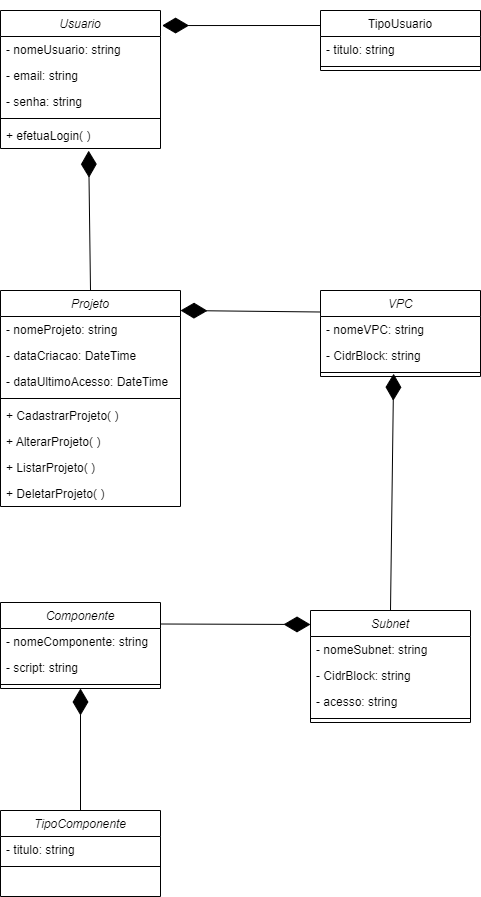

The diagram above was exported from draw.io. Its source (the exported page's mxGraphModel, read from the mxfile embedded in the PNG):
<mxGraphModel dx="1038" dy="579" grid="1" gridSize="10" guides="1" tooltips="1" connect="1" arrows="1" fold="1" page="1" pageScale="1" pageWidth="827" pageHeight="1169" math="0" shadow="0">
  <root>
    <mxCell id="0" />
    <mxCell id="1" parent="0" />
    <mxCell id="dq6n7VX6vnt4t1vhAW-o-1" value="Usuario" style="swimlane;fontStyle=2;align=center;verticalAlign=top;childLayout=stackLayout;horizontal=1;startSize=26;horizontalStack=0;resizeParent=1;resizeLast=0;collapsible=1;marginBottom=0;rounded=0;shadow=0;strokeWidth=1;" parent="1" vertex="1">
      <mxGeometry x="240" y="80" width="160" height="138" as="geometry">
        <mxRectangle x="230" y="140" width="160" height="26" as="alternateBounds" />
      </mxGeometry>
    </mxCell>
    <mxCell id="dq6n7VX6vnt4t1vhAW-o-2" value="- nomeUsuario: string" style="text;align=left;verticalAlign=top;spacingLeft=4;spacingRight=4;overflow=hidden;rotatable=0;points=[[0,0.5],[1,0.5]];portConstraint=eastwest;" parent="dq6n7VX6vnt4t1vhAW-o-1" vertex="1">
      <mxGeometry y="26" width="160" height="26" as="geometry" />
    </mxCell>
    <mxCell id="dq6n7VX6vnt4t1vhAW-o-3" value="- email: string" style="text;align=left;verticalAlign=top;spacingLeft=4;spacingRight=4;overflow=hidden;rotatable=0;points=[[0,0.5],[1,0.5]];portConstraint=eastwest;rounded=0;shadow=0;html=0;" parent="dq6n7VX6vnt4t1vhAW-o-1" vertex="1">
      <mxGeometry y="52" width="160" height="26" as="geometry" />
    </mxCell>
    <mxCell id="dq6n7VX6vnt4t1vhAW-o-4" value="- senha: string" style="text;align=left;verticalAlign=top;spacingLeft=4;spacingRight=4;overflow=hidden;rotatable=0;points=[[0,0.5],[1,0.5]];portConstraint=eastwest;rounded=0;shadow=0;html=0;" parent="dq6n7VX6vnt4t1vhAW-o-1" vertex="1">
      <mxGeometry y="78" width="160" height="26" as="geometry" />
    </mxCell>
    <mxCell id="dq6n7VX6vnt4t1vhAW-o-5" value="" style="line;html=1;strokeWidth=1;align=left;verticalAlign=middle;spacingTop=-1;spacingLeft=3;spacingRight=3;rotatable=0;labelPosition=right;points=[];portConstraint=eastwest;" parent="dq6n7VX6vnt4t1vhAW-o-1" vertex="1">
      <mxGeometry y="104" width="160" height="8" as="geometry" />
    </mxCell>
    <mxCell id="dq6n7VX6vnt4t1vhAW-o-6" value="+ efetuaLogin( )" style="text;align=left;verticalAlign=top;spacingLeft=4;spacingRight=4;overflow=hidden;rotatable=0;points=[[0,0.5],[1,0.5]];portConstraint=eastwest;" parent="dq6n7VX6vnt4t1vhAW-o-1" vertex="1">
      <mxGeometry y="112" width="160" height="26" as="geometry" />
    </mxCell>
    <mxCell id="dq6n7VX6vnt4t1vhAW-o-7" value="TipoUsuario" style="swimlane;fontStyle=0;align=center;verticalAlign=top;childLayout=stackLayout;horizontal=1;startSize=26;horizontalStack=0;resizeParent=1;resizeLast=0;collapsible=1;marginBottom=0;rounded=0;shadow=0;strokeWidth=1;" parent="1" vertex="1">
      <mxGeometry x="560" y="80" width="160" height="60" as="geometry">
        <mxRectangle x="550" y="140" width="160" height="26" as="alternateBounds" />
      </mxGeometry>
    </mxCell>
    <mxCell id="dq6n7VX6vnt4t1vhAW-o-8" value="- titulo: string" style="text;align=left;verticalAlign=top;spacingLeft=4;spacingRight=4;overflow=hidden;rotatable=0;points=[[0,0.5],[1,0.5]];portConstraint=eastwest;" parent="dq6n7VX6vnt4t1vhAW-o-7" vertex="1">
      <mxGeometry y="26" width="160" height="26" as="geometry" />
    </mxCell>
    <mxCell id="dq6n7VX6vnt4t1vhAW-o-9" value="" style="line;html=1;strokeWidth=1;align=left;verticalAlign=middle;spacingTop=-1;spacingLeft=3;spacingRight=3;rotatable=0;labelPosition=right;points=[];portConstraint=eastwest;" parent="dq6n7VX6vnt4t1vhAW-o-7" vertex="1">
      <mxGeometry y="52" width="160" height="8" as="geometry" />
    </mxCell>
    <mxCell id="dq6n7VX6vnt4t1vhAW-o-10" value="Projeto" style="swimlane;fontStyle=2;align=center;verticalAlign=top;childLayout=stackLayout;horizontal=1;startSize=26;horizontalStack=0;resizeParent=1;resizeLast=0;collapsible=1;marginBottom=0;rounded=0;shadow=0;strokeWidth=1;" parent="1" vertex="1">
      <mxGeometry x="240" y="360" width="180" height="216" as="geometry">
        <mxRectangle x="230" y="140" width="160" height="26" as="alternateBounds" />
      </mxGeometry>
    </mxCell>
    <mxCell id="dq6n7VX6vnt4t1vhAW-o-11" value="- nomeProjeto: string" style="text;align=left;verticalAlign=top;spacingLeft=4;spacingRight=4;overflow=hidden;rotatable=0;points=[[0,0.5],[1,0.5]];portConstraint=eastwest;" parent="dq6n7VX6vnt4t1vhAW-o-10" vertex="1">
      <mxGeometry y="26" width="180" height="26" as="geometry" />
    </mxCell>
    <mxCell id="dq6n7VX6vnt4t1vhAW-o-12" value="- dataCriacao: DateTime" style="text;align=left;verticalAlign=top;spacingLeft=4;spacingRight=4;overflow=hidden;rotatable=0;points=[[0,0.5],[1,0.5]];portConstraint=eastwest;rounded=0;shadow=0;html=0;" parent="dq6n7VX6vnt4t1vhAW-o-10" vertex="1">
      <mxGeometry y="52" width="180" height="26" as="geometry" />
    </mxCell>
    <mxCell id="dq6n7VX6vnt4t1vhAW-o-13" value="- dataUltimoAcesso: DateTime" style="text;align=left;verticalAlign=top;spacingLeft=4;spacingRight=4;overflow=hidden;rotatable=0;points=[[0,0.5],[1,0.5]];portConstraint=eastwest;rounded=0;shadow=0;html=0;" parent="dq6n7VX6vnt4t1vhAW-o-10" vertex="1">
      <mxGeometry y="78" width="180" height="26" as="geometry" />
    </mxCell>
    <mxCell id="dq6n7VX6vnt4t1vhAW-o-14" value="" style="line;html=1;strokeWidth=1;align=left;verticalAlign=middle;spacingTop=-1;spacingLeft=3;spacingRight=3;rotatable=0;labelPosition=right;points=[];portConstraint=eastwest;" parent="dq6n7VX6vnt4t1vhAW-o-10" vertex="1">
      <mxGeometry y="104" width="180" height="8" as="geometry" />
    </mxCell>
    <mxCell id="dq6n7VX6vnt4t1vhAW-o-15" value="+ CadastrarProjeto( )" style="text;align=left;verticalAlign=top;spacingLeft=4;spacingRight=4;overflow=hidden;rotatable=0;points=[[0,0.5],[1,0.5]];portConstraint=eastwest;" parent="dq6n7VX6vnt4t1vhAW-o-10" vertex="1">
      <mxGeometry y="112" width="180" height="26" as="geometry" />
    </mxCell>
    <mxCell id="dq6n7VX6vnt4t1vhAW-o-17" value="+ AlterarProjeto( )" style="text;align=left;verticalAlign=top;spacingLeft=4;spacingRight=4;overflow=hidden;rotatable=0;points=[[0,0.5],[1,0.5]];portConstraint=eastwest;" parent="dq6n7VX6vnt4t1vhAW-o-10" vertex="1">
      <mxGeometry y="138" width="180" height="26" as="geometry" />
    </mxCell>
    <mxCell id="dq6n7VX6vnt4t1vhAW-o-18" value="+ ListarProjeto( )" style="text;align=left;verticalAlign=top;spacingLeft=4;spacingRight=4;overflow=hidden;rotatable=0;points=[[0,0.5],[1,0.5]];portConstraint=eastwest;" parent="dq6n7VX6vnt4t1vhAW-o-10" vertex="1">
      <mxGeometry y="164" width="180" height="26" as="geometry" />
    </mxCell>
    <mxCell id="dq6n7VX6vnt4t1vhAW-o-19" value="+ DeletarProjeto( )" style="text;align=left;verticalAlign=top;spacingLeft=4;spacingRight=4;overflow=hidden;rotatable=0;points=[[0,0.5],[1,0.5]];portConstraint=eastwest;" parent="dq6n7VX6vnt4t1vhAW-o-10" vertex="1">
      <mxGeometry y="190" width="180" height="26" as="geometry" />
    </mxCell>
    <mxCell id="dq6n7VX6vnt4t1vhAW-o-20" value="VPC" style="swimlane;fontStyle=2;align=center;verticalAlign=top;childLayout=stackLayout;horizontal=1;startSize=26;horizontalStack=0;resizeParent=1;resizeLast=0;collapsible=1;marginBottom=0;rounded=0;shadow=0;strokeWidth=1;" parent="1" vertex="1">
      <mxGeometry x="560" y="360" width="160" height="86" as="geometry">
        <mxRectangle x="230" y="140" width="160" height="26" as="alternateBounds" />
      </mxGeometry>
    </mxCell>
    <mxCell id="dq6n7VX6vnt4t1vhAW-o-21" value="- nomeVPC: string" style="text;align=left;verticalAlign=top;spacingLeft=4;spacingRight=4;overflow=hidden;rotatable=0;points=[[0,0.5],[1,0.5]];portConstraint=eastwest;" parent="dq6n7VX6vnt4t1vhAW-o-20" vertex="1">
      <mxGeometry y="26" width="160" height="26" as="geometry" />
    </mxCell>
    <mxCell id="dq6n7VX6vnt4t1vhAW-o-22" value="- CidrBlock: string" style="text;align=left;verticalAlign=top;spacingLeft=4;spacingRight=4;overflow=hidden;rotatable=0;points=[[0,0.5],[1,0.5]];portConstraint=eastwest;rounded=0;shadow=0;html=0;" parent="dq6n7VX6vnt4t1vhAW-o-20" vertex="1">
      <mxGeometry y="52" width="160" height="26" as="geometry" />
    </mxCell>
    <mxCell id="dq6n7VX6vnt4t1vhAW-o-24" value="" style="line;html=1;strokeWidth=1;align=left;verticalAlign=middle;spacingTop=-1;spacingLeft=3;spacingRight=3;rotatable=0;labelPosition=right;points=[];portConstraint=eastwest;" parent="dq6n7VX6vnt4t1vhAW-o-20" vertex="1">
      <mxGeometry y="78" width="160" height="8" as="geometry" />
    </mxCell>
    <mxCell id="dq6n7VX6vnt4t1vhAW-o-27" value="Subnet" style="swimlane;fontStyle=2;align=center;verticalAlign=top;childLayout=stackLayout;horizontal=1;startSize=26;horizontalStack=0;resizeParent=1;resizeLast=0;collapsible=1;marginBottom=0;rounded=0;shadow=0;strokeWidth=1;" parent="1" vertex="1">
      <mxGeometry x="550" y="680" width="160" height="112" as="geometry">
        <mxRectangle x="230" y="140" width="160" height="26" as="alternateBounds" />
      </mxGeometry>
    </mxCell>
    <mxCell id="dq6n7VX6vnt4t1vhAW-o-28" value="- nomeSubnet: string" style="text;align=left;verticalAlign=top;spacingLeft=4;spacingRight=4;overflow=hidden;rotatable=0;points=[[0,0.5],[1,0.5]];portConstraint=eastwest;" parent="dq6n7VX6vnt4t1vhAW-o-27" vertex="1">
      <mxGeometry y="26" width="160" height="26" as="geometry" />
    </mxCell>
    <mxCell id="dq6n7VX6vnt4t1vhAW-o-29" value="- CidrBlock: string" style="text;align=left;verticalAlign=top;spacingLeft=4;spacingRight=4;overflow=hidden;rotatable=0;points=[[0,0.5],[1,0.5]];portConstraint=eastwest;rounded=0;shadow=0;html=0;" parent="dq6n7VX6vnt4t1vhAW-o-27" vertex="1">
      <mxGeometry y="52" width="160" height="26" as="geometry" />
    </mxCell>
    <mxCell id="dq6n7VX6vnt4t1vhAW-o-34" value="- acesso: string" style="text;align=left;verticalAlign=top;spacingLeft=4;spacingRight=4;overflow=hidden;rotatable=0;points=[[0,0.5],[1,0.5]];portConstraint=eastwest;rounded=0;shadow=0;html=0;" parent="dq6n7VX6vnt4t1vhAW-o-27" vertex="1">
      <mxGeometry y="78" width="160" height="26" as="geometry" />
    </mxCell>
    <mxCell id="dq6n7VX6vnt4t1vhAW-o-30" value="" style="line;html=1;strokeWidth=1;align=left;verticalAlign=middle;spacingTop=-1;spacingLeft=3;spacingRight=3;rotatable=0;labelPosition=right;points=[];portConstraint=eastwest;" parent="dq6n7VX6vnt4t1vhAW-o-27" vertex="1">
      <mxGeometry y="104" width="160" height="8" as="geometry" />
    </mxCell>
    <mxCell id="dq6n7VX6vnt4t1vhAW-o-35" value="Componente" style="swimlane;fontStyle=2;align=center;verticalAlign=top;childLayout=stackLayout;horizontal=1;startSize=26;horizontalStack=0;resizeParent=1;resizeLast=0;collapsible=1;marginBottom=0;rounded=0;shadow=0;strokeWidth=1;" parent="1" vertex="1">
      <mxGeometry x="240" y="672" width="160" height="86" as="geometry">
        <mxRectangle x="230" y="140" width="160" height="26" as="alternateBounds" />
      </mxGeometry>
    </mxCell>
    <mxCell id="dq6n7VX6vnt4t1vhAW-o-36" value="- nomeComponente: string" style="text;align=left;verticalAlign=top;spacingLeft=4;spacingRight=4;overflow=hidden;rotatable=0;points=[[0,0.5],[1,0.5]];portConstraint=eastwest;" parent="dq6n7VX6vnt4t1vhAW-o-35" vertex="1">
      <mxGeometry y="26" width="160" height="26" as="geometry" />
    </mxCell>
    <mxCell id="V5KAdhl52PFhsj6S6xmF-1" value="- script: string" style="text;align=left;verticalAlign=top;spacingLeft=4;spacingRight=4;overflow=hidden;rotatable=0;points=[[0,0.5],[1,0.5]];portConstraint=eastwest;" parent="dq6n7VX6vnt4t1vhAW-o-35" vertex="1">
      <mxGeometry y="52" width="160" height="26" as="geometry" />
    </mxCell>
    <mxCell id="dq6n7VX6vnt4t1vhAW-o-39" value="" style="line;html=1;strokeWidth=1;align=left;verticalAlign=middle;spacingTop=-1;spacingLeft=3;spacingRight=3;rotatable=0;labelPosition=right;points=[];portConstraint=eastwest;" parent="dq6n7VX6vnt4t1vhAW-o-35" vertex="1">
      <mxGeometry y="78" width="160" height="8" as="geometry" />
    </mxCell>
    <mxCell id="V5KAdhl52PFhsj6S6xmF-2" value="TipoComponente" style="swimlane;fontStyle=2;align=center;verticalAlign=top;childLayout=stackLayout;horizontal=1;startSize=26;horizontalStack=0;resizeParent=1;resizeLast=0;collapsible=1;marginBottom=0;rounded=0;shadow=0;strokeWidth=1;" parent="1" vertex="1">
      <mxGeometry x="240" y="880" width="160" height="86" as="geometry">
        <mxRectangle x="230" y="140" width="160" height="26" as="alternateBounds" />
      </mxGeometry>
    </mxCell>
    <mxCell id="V5KAdhl52PFhsj6S6xmF-4" value="- titulo: string" style="text;align=left;verticalAlign=top;spacingLeft=4;spacingRight=4;overflow=hidden;rotatable=0;points=[[0,0.5],[1,0.5]];portConstraint=eastwest;" parent="V5KAdhl52PFhsj6S6xmF-2" vertex="1">
      <mxGeometry y="26" width="160" height="26" as="geometry" />
    </mxCell>
    <mxCell id="V5KAdhl52PFhsj6S6xmF-5" value="" style="line;html=1;strokeWidth=1;align=left;verticalAlign=middle;spacingTop=-1;spacingLeft=3;spacingRight=3;rotatable=0;labelPosition=right;points=[];portConstraint=eastwest;" parent="V5KAdhl52PFhsj6S6xmF-2" vertex="1">
      <mxGeometry y="52" width="160" height="8" as="geometry" />
    </mxCell>
    <mxCell id="V5KAdhl52PFhsj6S6xmF-6" value="" style="endArrow=diamondThin;endFill=1;endSize=24;html=1;rounded=0;exitX=0;exitY=0.25;exitDx=0;exitDy=0;entryX=1.01;entryY=0.109;entryDx=0;entryDy=0;entryPerimeter=0;" parent="1" source="dq6n7VX6vnt4t1vhAW-o-7" target="dq6n7VX6vnt4t1vhAW-o-1" edge="1">
      <mxGeometry width="160" relative="1" as="geometry">
        <mxPoint x="450" y="110" as="sourcePoint" />
        <mxPoint x="490" y="110" as="targetPoint" />
      </mxGeometry>
    </mxCell>
    <mxCell id="V5KAdhl52PFhsj6S6xmF-7" value="" style="endArrow=diamondThin;endFill=1;endSize=24;html=1;rounded=0;exitX=0.5;exitY=0;exitDx=0;exitDy=0;entryX=0.551;entryY=1.084;entryDx=0;entryDy=0;entryPerimeter=0;" parent="1" source="dq6n7VX6vnt4t1vhAW-o-10" target="dq6n7VX6vnt4t1vhAW-o-6" edge="1">
      <mxGeometry width="160" relative="1" as="geometry">
        <mxPoint x="410" y="200" as="sourcePoint" />
        <mxPoint x="360" y="270" as="targetPoint" />
      </mxGeometry>
    </mxCell>
    <mxCell id="V5KAdhl52PFhsj6S6xmF-8" value="" style="endArrow=diamondThin;endFill=1;endSize=24;html=1;rounded=0;exitX=0;exitY=0.25;exitDx=0;exitDy=0;" parent="1" source="dq6n7VX6vnt4t1vhAW-o-20" edge="1">
      <mxGeometry width="160" relative="1" as="geometry">
        <mxPoint x="340" y="370" as="sourcePoint" />
        <mxPoint x="420" y="380" as="targetPoint" />
      </mxGeometry>
    </mxCell>
    <mxCell id="V5KAdhl52PFhsj6S6xmF-9" value="" style="endArrow=diamondThin;endFill=1;endSize=24;html=1;rounded=0;exitX=0.5;exitY=0;exitDx=0;exitDy=0;entryX=0.457;entryY=0.654;entryDx=0;entryDy=0;entryPerimeter=0;" parent="1" source="dq6n7VX6vnt4t1vhAW-o-27" target="dq6n7VX6vnt4t1vhAW-o-24" edge="1">
      <mxGeometry width="160" relative="1" as="geometry">
        <mxPoint x="570" y="391.5" as="sourcePoint" />
        <mxPoint x="630" y="450" as="targetPoint" />
      </mxGeometry>
    </mxCell>
    <mxCell id="V5KAdhl52PFhsj6S6xmF-10" value="" style="endArrow=diamondThin;endFill=1;endSize=24;html=1;rounded=0;exitX=1;exitY=0.25;exitDx=0;exitDy=0;" parent="1" source="dq6n7VX6vnt4t1vhAW-o-35" edge="1">
      <mxGeometry width="160" relative="1" as="geometry">
        <mxPoint x="570" y="391.5" as="sourcePoint" />
        <mxPoint x="550" y="694" as="targetPoint" />
      </mxGeometry>
    </mxCell>
    <mxCell id="V5KAdhl52PFhsj6S6xmF-11" value="" style="endArrow=diamondThin;endFill=1;endSize=24;html=1;rounded=0;entryX=0.5;entryY=1;entryDx=0;entryDy=0;" parent="1" source="V5KAdhl52PFhsj6S6xmF-2" target="dq6n7VX6vnt4t1vhAW-o-35" edge="1">
      <mxGeometry width="160" relative="1" as="geometry">
        <mxPoint x="410" y="703.5" as="sourcePoint" />
        <mxPoint x="560" y="704" as="targetPoint" />
      </mxGeometry>
    </mxCell>
  </root>
</mxGraphModel>